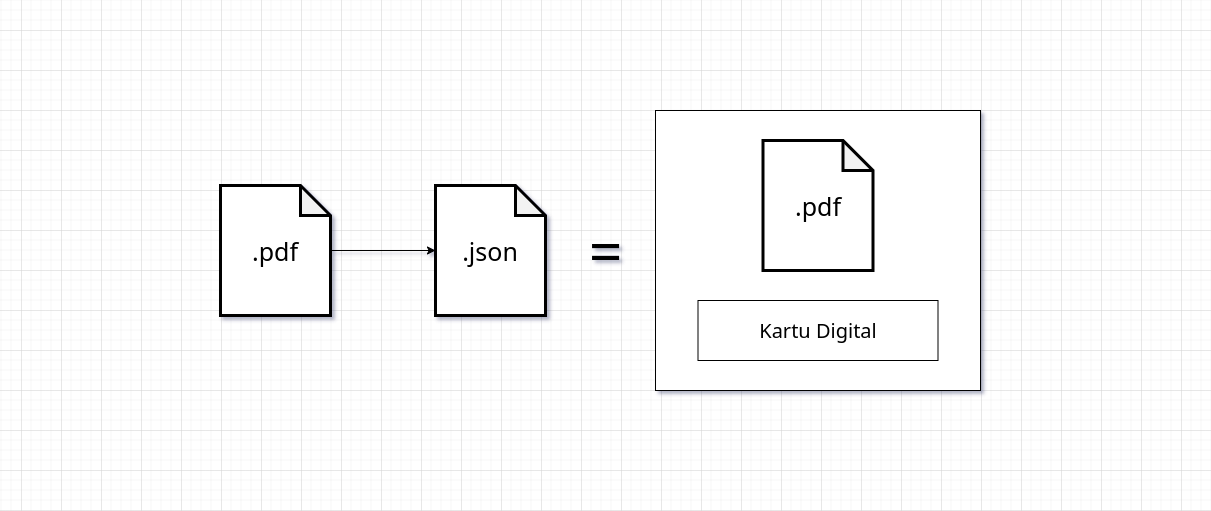

The diagram above was exported from draw.io. Its source (the exported page's mxGraphModel, read from the mxfile embedded in the PNG):
<mxGraphModel dx="1335" dy="15" grid="1" gridSize="10" guides="1" tooltips="1" connect="1" arrows="1" fold="1" page="1" pageScale="1" pageWidth="1200" pageHeight="500" math="0" shadow="0">
  <root>
    <mxCell id="0" />
    <mxCell id="1" parent="0" />
    <mxCell id="QI-apErTftqIcUu8yhnZ-3" style="edgeStyle=orthogonalEdgeStyle;rounded=0;orthogonalLoop=1;jettySize=auto;html=1;entryX=0;entryY=0.5;entryDx=0;entryDy=0;entryPerimeter=0;" edge="1" parent="1" source="QI-apErTftqIcUu8yhnZ-1" target="QI-apErTftqIcUu8yhnZ-2">
      <mxGeometry relative="1" as="geometry" />
    </mxCell>
    <mxCell id="QI-apErTftqIcUu8yhnZ-1" value="&lt;font style=&quot;font-size: 25px;&quot;&gt;.pdf&lt;/font&gt;" style="shape=note;whiteSpace=wrap;html=1;backgroundOutline=1;darkOpacity=0.05;fontSize=18;strokeColor=#000000;strokeWidth=3;" vertex="1" parent="1">
      <mxGeometry x="220" y="685" width="110" height="130" as="geometry" />
    </mxCell>
    <mxCell id="QI-apErTftqIcUu8yhnZ-2" value="&lt;span style=&quot;font-size: 25px;&quot;&gt;.json&lt;br&gt;&lt;/span&gt;" style="shape=note;whiteSpace=wrap;html=1;backgroundOutline=1;darkOpacity=0.05;fontSize=18;strokeColor=#000000;strokeWidth=3;" vertex="1" parent="1">
      <mxGeometry x="435" y="685" width="110" height="130" as="geometry" />
    </mxCell>
    <mxCell id="QI-apErTftqIcUu8yhnZ-4" value="&lt;font style=&quot;font-size: 59px;&quot;&gt;=&lt;/font&gt;" style="text;html=1;align=center;verticalAlign=middle;resizable=0;points=[];autosize=1;strokeColor=none;fillColor=none;" vertex="1" parent="1">
      <mxGeometry x="580" y="730" width="50" height="40" as="geometry" />
    </mxCell>
    <mxCell id="1LcS4K--SPUc5woTUW0M-1" value="" style="rounded=0;whiteSpace=wrap;html=1;fontSize=20;" vertex="1" parent="1">
      <mxGeometry x="655" y="610" width="325" height="280" as="geometry" />
    </mxCell>
    <mxCell id="QI-apErTftqIcUu8yhnZ-7" value="&lt;font style=&quot;font-size: 25px;&quot;&gt;.pdf&lt;/font&gt;" style="shape=note;whiteSpace=wrap;html=1;backgroundOutline=1;darkOpacity=0.05;fontSize=18;strokeColor=#000000;strokeWidth=3;" vertex="1" parent="1">
      <mxGeometry x="762.5" y="640" width="110" height="130" as="geometry" />
    </mxCell>
    <mxCell id="QI-apErTftqIcUu8yhnZ-9" value="Kartu Digital" style="rounded=0;whiteSpace=wrap;html=1;fontSize=20;" vertex="1" parent="1">
      <mxGeometry x="697.5" y="800" width="240" height="60" as="geometry" />
    </mxCell>
  </root>
</mxGraphModel>